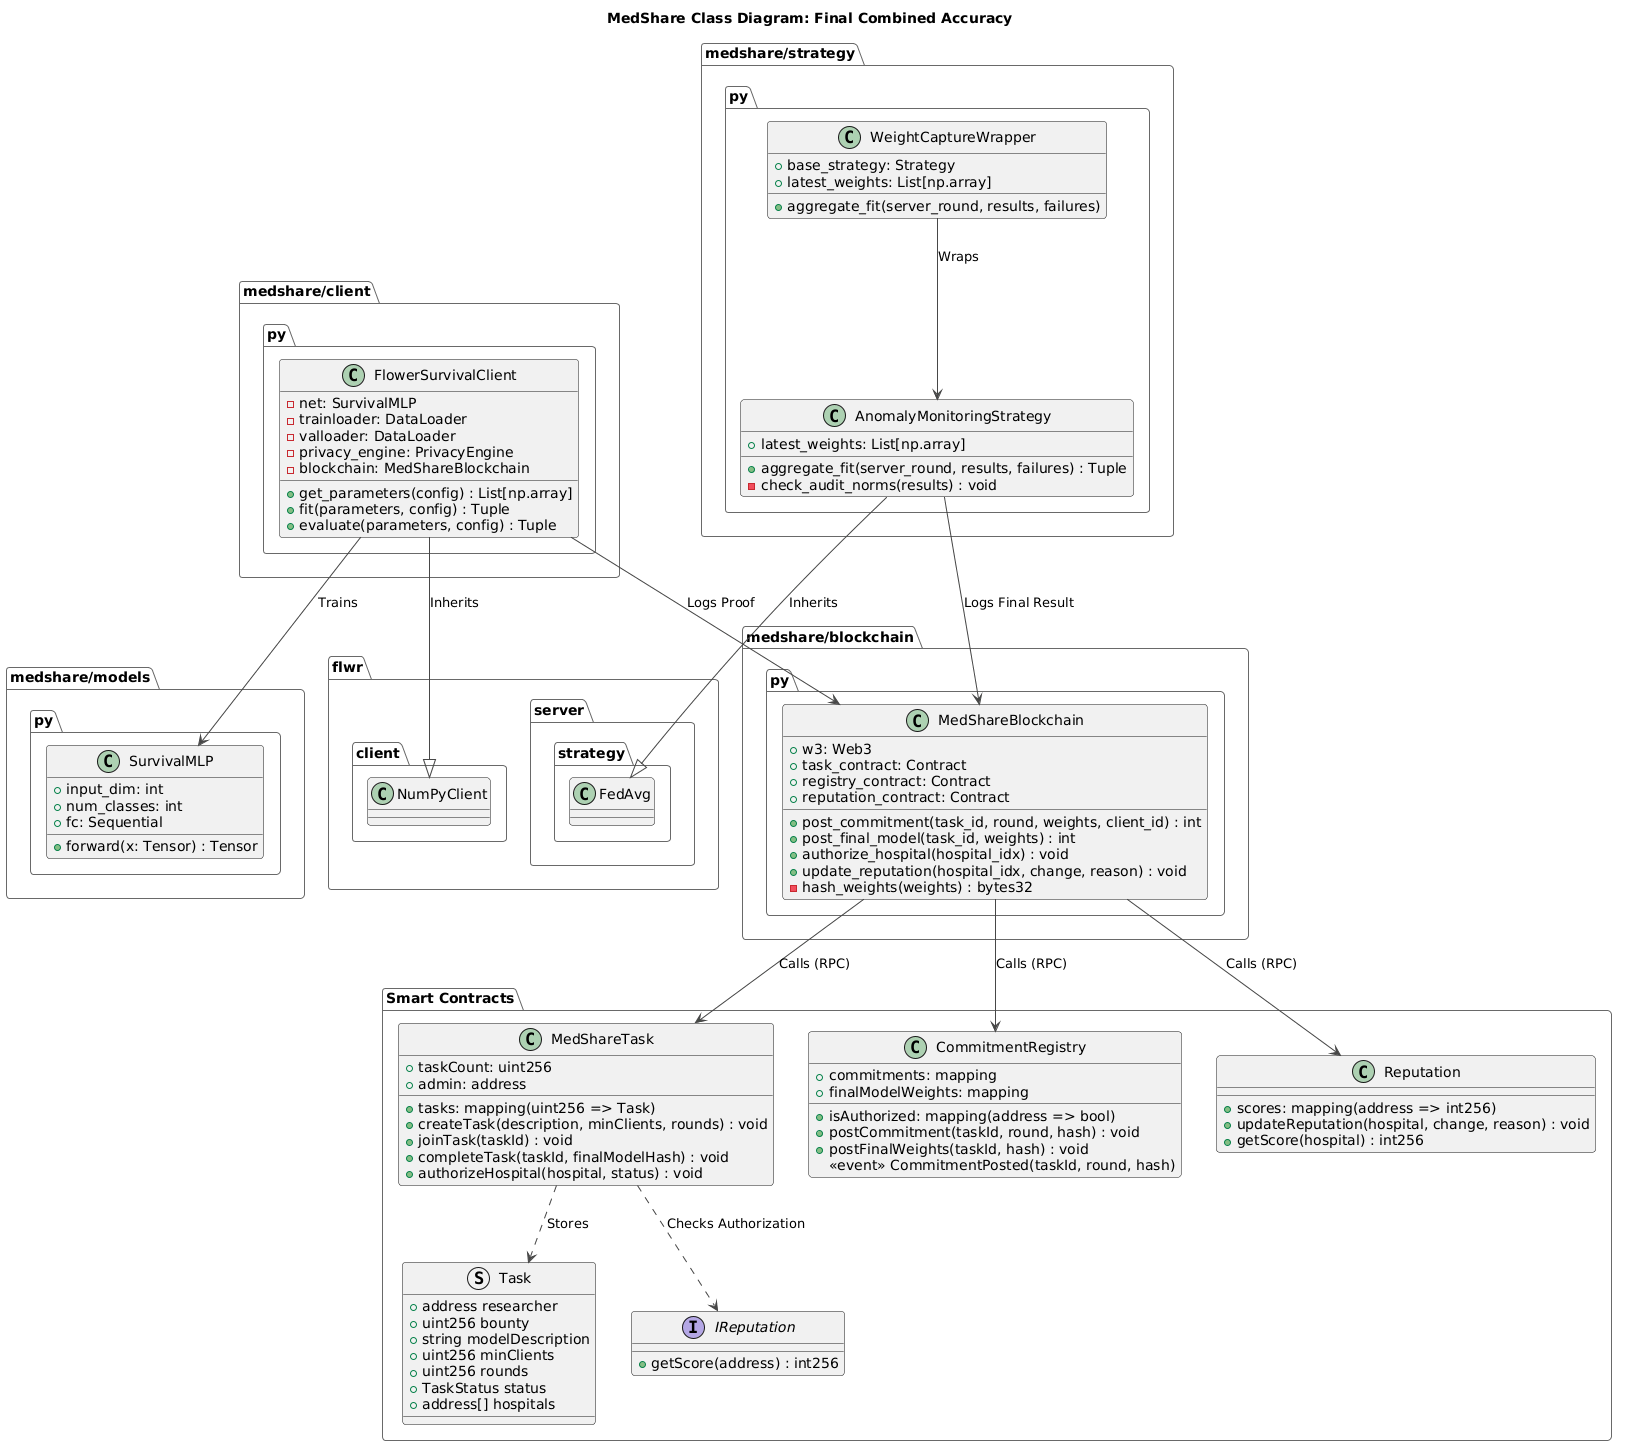

The diagram above was rendered by PlantUML. Its source (embedded in the PNG):
@startuml
!theme vibrant
title MedShare Class Diagram: Final Combined Accuracy

' --- Python ML Engine Components ---
package "medshare/models.py" {
    class SurvivalMLP {
        +input_dim: int
        +num_classes: int
        +fc: Sequential
        +forward(x: Tensor) : Tensor
    }
}

package "medshare/client.py" {
    class FlowerSurvivalClient {
        -net: SurvivalMLP
        -trainloader: DataLoader
        -valloader: DataLoader
        -privacy_engine: PrivacyEngine
        -blockchain: MedShareBlockchain
        +get_parameters(config) : List[np.array]
        +fit(parameters, config) : Tuple
        +evaluate(parameters, config) : Tuple
    }
}

package "medshare/strategy.py" {
    class AnomalyMonitoringStrategy {
        +latest_weights: List[np.array]
        +aggregate_fit(server_round, results, failures) : Tuple
        -check_audit_norms(results) : void
    }
    class WeightCaptureWrapper {
        +base_strategy: Strategy
        +latest_weights: List[np.array]
        +aggregate_fit(server_round, results, failures)
    }
}

package "medshare/blockchain.py" {
    class MedShareBlockchain {
        +w3: Web3
        +task_contract: Contract
        +registry_contract: Contract
        +reputation_contract: Contract
        +post_commitment(task_id, round, weights, client_id) : int
        +post_final_model(task_id, weights) : int
        +authorize_hospital(hospital_idx) : void
        +update_reputation(hospital_idx, change, reason) : void
        -hash_weights(weights) : bytes32
    }
}

' --- Solidity Components ---
package "Smart Contracts" {
    struct Task {
        +address researcher
        +uint256 bounty
        +string modelDescription
        +uint256 minClients
        +uint256 rounds
        +TaskStatus status
        +address[] hospitals
    }
    
    class MedShareTask {
        +tasks: mapping(uint256 => Task)
        +taskCount: uint256
        +admin: address
        +createTask(description, minClients, rounds) : void
        +joinTask(taskId) : void
        +completeTask(taskId, finalModelHash) : void
        +authorizeHospital(hospital, status) : void
    }

    class CommitmentRegistry {
        +commitments: mapping
        +finalModelWeights: mapping
        +isAuthorized: mapping(address => bool)
        +postCommitment(taskId, round, hash) : void
        +postFinalWeights(taskId, hash) : void
        <<event>> CommitmentPosted(taskId, round, hash)
    }

    class Reputation {
        +scores: mapping(address => int256)
        +updateReputation(hospital, change, reason) : void
        +getScore(hospital) : int256
    }
    
    interface IReputation {
        +getScore(address) : int256
    }
}

' --- Relationships & Inheritance ---
FlowerSurvivalClient --|> flwr.client.NumPyClient : "Inherits"
AnomalyMonitoringStrategy --|> flwr.server.strategy.FedAvg : "Inherits"

FlowerSurvivalClient --> SurvivalMLP : "Trains"
FlowerSurvivalClient --> MedShareBlockchain : "Logs Proof"
AnomalyMonitoringStrategy --> MedShareBlockchain : "Logs Final Result"
WeightCaptureWrapper --> AnomalyMonitoringStrategy : "Wraps"
MedShareBlockchain --> CommitmentRegistry : "Calls (RPC)"
MedShareBlockchain --> MedShareTask : "Calls (RPC)"
MedShareBlockchain --> Reputation : "Calls (RPC)"
MedShareTask ..> Task : "Stores"
MedShareTask ..> IReputation : "Checks Authorization"
@enduml